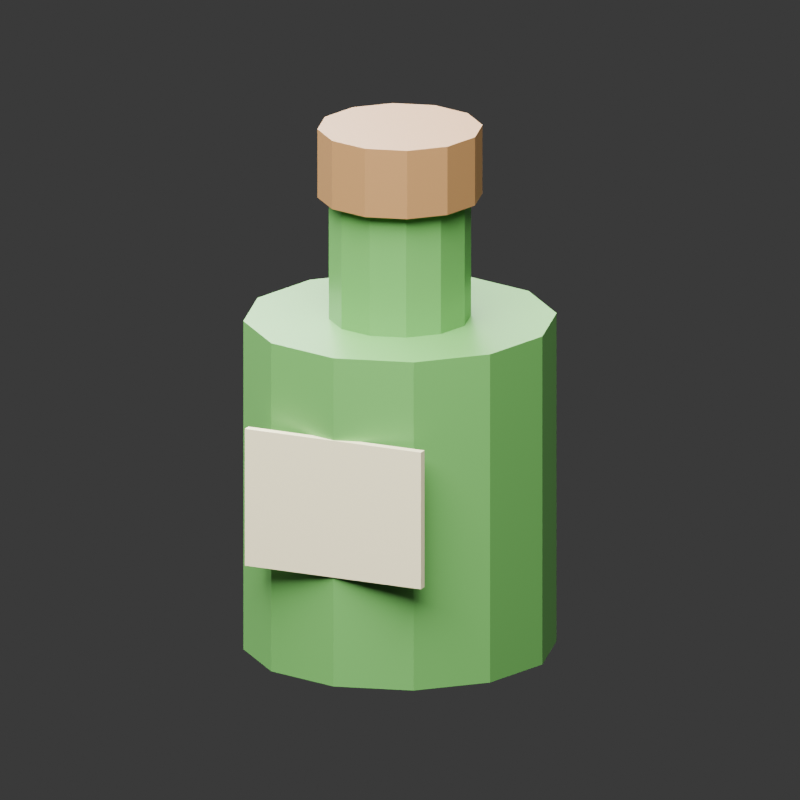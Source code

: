 # Source: CraftExampleIcons.blend  (saved by Blender 5.2.45; exported with 4.5.12 LTS)
import bpy
from mathutils import Matrix  # noqa: F401  (used for matrix-valued properties, if any)

bpy.ops.wm.read_factory_settings(use_empty=True)
scene = bpy.context.scene
scene.name = 'InvenzaCraftExampleIcons'

# ---- materials (node trees are filled in below, after node groups)
mat_invenzaiconiron = bpy.data.materials.new('InvenzaIconIron')
mat_invenzaiconextract = bpy.data.materials.new('InvenzaIconExtract')
mat_invenzaiconcork = bpy.data.materials.new('InvenzaIconCork')
mat_invenzaiconbottlelabel = bpy.data.materials.new('InvenzaIconBottleLabel')

# ---- material node trees
mat_invenzaiconiron.use_nodes = True; mat_invenzaiconiron.node_tree.nodes.clear()
_N = mat_invenzaiconiron.node_tree.nodes; _L = mat_invenzaiconiron.node_tree.links
n0 = _N.new('ShaderNodeBsdfPrincipled'); n0.name = 'Principled BSDF'; n0.location = (-200, 100)
n0.inputs[0].default_value = (0.3, 0.34, 0.38, 1.0)
n0.inputs[1].default_value = 0.65
n0.inputs[2].default_value = 0.42
n0.inputs[10].default_value = 0.005
n1 = _N.new('ShaderNodeOutputMaterial'); n1.name = 'Material Output'; n1.location = (200, 100)
_L.new(n0.outputs[0], n1.inputs[0])
n1.is_active_output = True
mat_invenzaiconextract.use_nodes = True; mat_invenzaiconextract.node_tree.nodes.clear()
_N = mat_invenzaiconextract.node_tree.nodes; _L = mat_invenzaiconextract.node_tree.links
n0 = _N.new('ShaderNodeBsdfPrincipled'); n0.name = 'Principled BSDF'; n0.location = (-200, 100)
n0.inputs[0].default_value = (0.1, 0.3, 0.07, 1.0)
n0.inputs[2].default_value = 0.42
n0.inputs[10].default_value = 0.005
n1 = _N.new('ShaderNodeOutputMaterial'); n1.name = 'Material Output'; n1.location = (200, 100)
_L.new(n0.outputs[0], n1.inputs[0])
n1.is_active_output = True
mat_invenzaiconcork.use_nodes = True; mat_invenzaiconcork.node_tree.nodes.clear()
_N = mat_invenzaiconcork.node_tree.nodes; _L = mat_invenzaiconcork.node_tree.links
n0 = _N.new('ShaderNodeBsdfPrincipled'); n0.name = 'Principled BSDF'; n0.location = (-200, 100)
n0.inputs[0].default_value = (0.3, 0.16, 0.06, 1.0)
n0.inputs[2].default_value = 0.42
n0.inputs[10].default_value = 0.005
n1 = _N.new('ShaderNodeOutputMaterial'); n1.name = 'Material Output'; n1.location = (200, 100)
_L.new(n0.outputs[0], n1.inputs[0])
n1.is_active_output = True
mat_invenzaiconbottlelabel.use_nodes = True; mat_invenzaiconbottlelabel.node_tree.nodes.clear()
_N = mat_invenzaiconbottlelabel.node_tree.nodes; _L = mat_invenzaiconbottlelabel.node_tree.links
n0 = _N.new('ShaderNodeBsdfPrincipled'); n0.name = 'Principled BSDF'; n0.location = (-200, 100)
n0.inputs[0].default_value = (0.72, 0.65, 0.42, 1.0)
n0.inputs[2].default_value = 0.42
n0.inputs[10].default_value = 0.005
n1 = _N.new('ShaderNodeOutputMaterial'); n1.name = 'Material Output'; n1.location = (200, 100)
_L.new(n0.outputs[0], n1.inputs[0])
n1.is_active_output = True

# ---- world
world_invenzacrafticonsworld = bpy.data.worlds.new('InvenzaCraftIconsWorld'); scene.world = world_invenzacrafticonsworld
world_invenzacrafticonsworld.use_nodes = True; world_invenzacrafticonsworld.node_tree.nodes.clear()
_N = world_invenzacrafticonsworld.node_tree.nodes; _L = world_invenzacrafticonsworld.node_tree.links
n0 = _N.new('ShaderNodeBackground'); n0.name = 'Background'; n0.location = (-200, 100)
n0.inputs[0].default_value = (0.05, 0.05, 0.05, 1.0)
n1 = _N.new('ShaderNodeOutputWorld'); n1.name = 'World Output'; n1.location = (200, 100)
_L.new(n0.outputs[0], n1.inputs[0])
n1.is_active_output = True
world_invenzacrafticonsworld.color = (0.25, 0.25, 0.25)

# ---- cameras
cam_invenzacrafticoncamera = bpy.data.cameras.new('InvenzaCraftIconCamera')
cam_invenzacrafticoncamera.type = 'ORTHO'
cam_invenzacrafticoncamera.ortho_scale = 0.28

# ---- lights
light_invenzacrafticonlight = bpy.data.lights.new('InvenzaCraftIconLight', 'AREA')
light_invenzacrafticonlight.energy = 70.0
light_invenzacrafticonlight.size = 1.0
light_invenzacrafticonlight_001 = bpy.data.lights.new('InvenzaCraftIconLight.001', 'AREA')
light_invenzacrafticonlight_001.energy = 40.0
light_invenzacrafticonlight_001.size = 1.0

# ---- meshes
me_invenzaiconironingot = bpy.data.meshes.new('InvenzaIconIronIngot')
me_invenzaiconironingot.from_pydata([(-0.15, -0.055, 0.0), (0.15, -0.055, 0.0), (0.15, 0.055, 0.0), (-0.15, 0.055, 0.0), (-0.12, -0.045, 0.06), (0.12, -0.045, 0.06), (0.12, 0.045, 0.06), (-0.12, 0.045, 0.06)], [], [(3, 2, 1, 0), (0, 1, 5, 4), (1, 2, 6, 5), (2, 3, 7, 6), (3, 0, 4, 7), (4, 5, 6, 7)])
me_invenzaiconironingot.materials.append(mat_invenzaiconiron)
me_invenzaiconironingot.update()
me_cylinder = bpy.data.meshes.new('Cylinder')
me_cylinder.from_pydata([(0.0, 0.055, -0.06), (0.0, 0.055, 0.06), (0.0275, 0.04763, -0.06), (0.0275, 0.04763, 0.06), (0.04763, 0.0275, -0.06), (0.04763, 0.0275, 0.06), (0.055, 0.0, -0.06), (0.055, 0.0, 0.06), (0.04763, -0.0275, -0.06), (0.04763, -0.0275, 0.06), (0.0275, -0.04763, -0.06), (0.0275, -0.04763, 0.06), (0.0, -0.055, -0.06), (0.0, -0.055, 0.06), (-0.0275, -0.04763, -0.06), (-0.0275, -0.04763, 0.06), (-0.04763, -0.0275, -0.06), (-0.04763, -0.0275, 0.06), (-0.055, 0.0, -0.06), (-0.055, 0.0, 0.06), (-0.04763, 0.0275, -0.06), (-0.04763, 0.0275, 0.06), (-0.0275, 0.04763, -0.06), (-0.0275, 0.04763, 0.06)], [], [(0, 1, 3, 2), (2, 3, 5, 4), (4, 5, 7, 6), (6, 7, 9, 8), (8, 9, 11, 10), (10, 11, 13, 12), (12, 13, 15, 14), (14, 15, 17, 16), (16, 17, 19, 18), (18, 19, 21, 20), (3, 1, 23, 21, 19, 17, 15, 13, 11, 9, 7, 5), (20, 21, 23, 22), (22, 23, 1, 0), (0, 2, 4, 6, 8, 10, 12, 14, 16, 18, 20, 22)])
_uv = me_cylinder.uv_layers.new(name='UVMap')
_uv.uv.foreach_set('vector', [1.0, 0.5, 1.0, 1.0, 0.9167, 1.0, 0.9167, 0.5, 0.9167, 0.5, 0.9167, 1.0, 0.8333, 1.0, 0.8333, 0.5, 0.8333, 0.5, 0.8333, 1.0, 0.75, 1.0, 0.75, 0.5, 0.75, 0.5, 0.75, 1.0, 0.6667, 1.0, 0.6667, 0.5, 0.6667, 0.5, 0.6667, 1.0, 0.5833, 1.0, 0.5833, 0.5, 0.5833, 0.5, 0.5833, 1.0, 0.5, 1.0, 0.5, 0.5, 0.5, 0.5, 0.5, 1.0, 0.4167, 1.0, 0.4167, 0.5, 0.4167, 0.5, 0.4167, 1.0, 0.3333, 1.0, 0.3333, 0.5, 0.3333, 0.5, 0.3333, 1.0, 0.25, 1.0, 0.25, 0.5, 0.25, 0.5, 0.25, 1.0, 0.1667, 1.0, 0.1667, 0.5, 0.37, 0.4578, 0.25, 0.49, 0.13, 0.4578, 0.04215, 0.37, 0.01, 0.25, 0.04215, 0.13, 0.13, 0.04215, 0.25, 0.01, 0.37, 0.04215, 0.4578, 0.13, 0.49, 0.25, 0.4578, 0.37, 0.1667, 0.5, 0.1667, 1.0, 0.08333, 1.0, 0.08333, 0.5, 0.08333, 0.5, 0.08333, 1.0, 7.451e-08, 1.0, 7.451e-08, 0.5, 0.75, 0.49, 0.87, 0.4578, 0.9578, 0.37, 0.99, 0.25, 0.9578, 0.13, 0.87, 0.04215, 0.75, 0.01, 0.63, 0.04215, 0.5422, 0.13, 0.51, 0.25, 0.5422, 0.37, 0.63, 0.4578])
me_cylinder.materials.append(mat_invenzaiconextract)
me_cylinder.update()
me_cylinder_001 = bpy.data.meshes.new('Cylinder.001')
me_cylinder_001.from_pydata([(0.0, 0.025, -0.03), (0.0, 0.025, 0.03), (0.0125, 0.02165, -0.03), (0.0125, 0.02165, 0.03), (0.02165, 0.0125, -0.03), (0.02165, 0.0125, 0.03), (0.025, 0.0, -0.03), (0.025, 0.0, 0.03), (0.02165, -0.0125, -0.03), (0.02165, -0.0125, 0.03), (0.0125, -0.02165, -0.03), (0.0125, -0.02165, 0.03), (0.0, -0.025, -0.03), (0.0, -0.025, 0.03), (-0.0125, -0.02165, -0.03), (-0.0125, -0.02165, 0.03), (-0.02165, -0.0125, -0.03), (-0.02165, -0.0125, 0.03), (-0.025, 0.0, -0.03), (-0.025, 0.0, 0.03), (-0.02165, 0.0125, -0.03), (-0.02165, 0.0125, 0.03), (-0.0125, 0.02165, -0.03), (-0.0125, 0.02165, 0.03)], [], [(0, 1, 3, 2), (2, 3, 5, 4), (4, 5, 7, 6), (6, 7, 9, 8), (8, 9, 11, 10), (10, 11, 13, 12), (12, 13, 15, 14), (14, 15, 17, 16), (16, 17, 19, 18), (18, 19, 21, 20), (3, 1, 23, 21, 19, 17, 15, 13, 11, 9, 7, 5), (20, 21, 23, 22), (22, 23, 1, 0), (0, 2, 4, 6, 8, 10, 12, 14, 16, 18, 20, 22)])
_uv = me_cylinder_001.uv_layers.new(name='UVMap')
_uv.uv.foreach_set('vector', [1.0, 0.5, 1.0, 1.0, 0.9167, 1.0, 0.9167, 0.5, 0.9167, 0.5, 0.9167, 1.0, 0.8333, 1.0, 0.8333, 0.5, 0.8333, 0.5, 0.8333, 1.0, 0.75, 1.0, 0.75, 0.5, 0.75, 0.5, 0.75, 1.0, 0.6667, 1.0, 0.6667, 0.5, 0.6667, 0.5, 0.6667, 1.0, 0.5833, 1.0, 0.5833, 0.5, 0.5833, 0.5, 0.5833, 1.0, 0.5, 1.0, 0.5, 0.5, 0.5, 0.5, 0.5, 1.0, 0.4167, 1.0, 0.4167, 0.5, 0.4167, 0.5, 0.4167, 1.0, 0.3333, 1.0, 0.3333, 0.5, 0.3333, 0.5, 0.3333, 1.0, 0.25, 1.0, 0.25, 0.5, 0.25, 0.5, 0.25, 1.0, 0.1667, 1.0, 0.1667, 0.5, 0.37, 0.4578, 0.25, 0.49, 0.13, 0.4578, 0.04215, 0.37, 0.01, 0.25, 0.04215, 0.13, 0.13, 0.04215, 0.25, 0.01, 0.37, 0.04215, 0.4578, 0.13, 0.49, 0.25, 0.4578, 0.37, 0.1667, 0.5, 0.1667, 1.0, 0.08333, 1.0, 0.08333, 0.5, 0.08333, 0.5, 0.08333, 1.0, 7.451e-08, 1.0, 7.451e-08, 0.5, 0.75, 0.49, 0.87, 0.4578, 0.9578, 0.37, 0.99, 0.25, 0.9578, 0.13, 0.87, 0.04215, 0.75, 0.01, 0.63, 0.04215, 0.5422, 0.13, 0.51, 0.25, 0.5422, 0.37, 0.63, 0.4578])
me_cylinder_001.materials.append(mat_invenzaiconextract)
me_cylinder_001.update()
me_cylinder_002 = bpy.data.meshes.new('Cylinder.002')
me_cylinder_002.from_pydata([(0.0, 0.029, -0.0125), (0.0, 0.029, 0.0125), (0.0145, 0.02511, -0.0125), (0.0145, 0.02511, 0.0125), (0.02511, 0.0145, -0.0125), (0.02511, 0.0145, 0.0125), (0.029, 0.0, -0.0125), (0.029, 0.0, 0.0125), (0.02511, -0.0145, -0.0125), (0.02511, -0.0145, 0.0125), (0.0145, -0.02511, -0.0125), (0.0145, -0.02511, 0.0125), (0.0, -0.029, -0.0125), (0.0, -0.029, 0.0125), (-0.0145, -0.02511, -0.0125), (-0.0145, -0.02511, 0.0125), (-0.02511, -0.0145, -0.0125), (-0.02511, -0.0145, 0.0125), (-0.029, 0.0, -0.0125), (-0.029, 0.0, 0.0125), (-0.02511, 0.0145, -0.0125), (-0.02511, 0.0145, 0.0125), (-0.0145, 0.02511, -0.0125), (-0.0145, 0.02511, 0.0125)], [], [(0, 1, 3, 2), (2, 3, 5, 4), (4, 5, 7, 6), (6, 7, 9, 8), (8, 9, 11, 10), (10, 11, 13, 12), (12, 13, 15, 14), (14, 15, 17, 16), (16, 17, 19, 18), (18, 19, 21, 20), (3, 1, 23, 21, 19, 17, 15, 13, 11, 9, 7, 5), (20, 21, 23, 22), (22, 23, 1, 0), (0, 2, 4, 6, 8, 10, 12, 14, 16, 18, 20, 22)])
_uv = me_cylinder_002.uv_layers.new(name='UVMap')
_uv.uv.foreach_set('vector', [1.0, 0.5, 1.0, 1.0, 0.9167, 1.0, 0.9167, 0.5, 0.9167, 0.5, 0.9167, 1.0, 0.8333, 1.0, 0.8333, 0.5, 0.8333, 0.5, 0.8333, 1.0, 0.75, 1.0, 0.75, 0.5, 0.75, 0.5, 0.75, 1.0, 0.6667, 1.0, 0.6667, 0.5, 0.6667, 0.5, 0.6667, 1.0, 0.5833, 1.0, 0.5833, 0.5, 0.5833, 0.5, 0.5833, 1.0, 0.5, 1.0, 0.5, 0.5, 0.5, 0.5, 0.5, 1.0, 0.4167, 1.0, 0.4167, 0.5, 0.4167, 0.5, 0.4167, 1.0, 0.3333, 1.0, 0.3333, 0.5, 0.3333, 0.5, 0.3333, 1.0, 0.25, 1.0, 0.25, 0.5, 0.25, 0.5, 0.25, 1.0, 0.1667, 1.0, 0.1667, 0.5, 0.37, 0.4578, 0.25, 0.49, 0.13, 0.4578, 0.04215, 0.37, 0.01, 0.25, 0.04215, 0.13, 0.13, 0.04215, 0.25, 0.01, 0.37, 0.04215, 0.4578, 0.13, 0.49, 0.25, 0.4578, 0.37, 0.1667, 0.5, 0.1667, 1.0, 0.08333, 1.0, 0.08333, 0.5, 0.08333, 0.5, 0.08333, 1.0, 7.451e-08, 1.0, 7.451e-08, 0.5, 0.75, 0.49, 0.87, 0.4578, 0.9578, 0.37, 0.99, 0.25, 0.9578, 0.13, 0.87, 0.04215, 0.75, 0.01, 0.63, 0.04215, 0.5422, 0.13, 0.51, 0.25, 0.5422, 0.37, 0.63, 0.4578])
me_cylinder_002.materials.append(mat_invenzaiconcork)
me_cylinder_002.update()
me_cube = bpy.data.meshes.new('Cube')
me_cube.from_pydata([(-0.5, -0.5, -0.5), (-0.5, -0.5, 0.5), (-0.5, 0.5, -0.5), (-0.5, 0.5, 0.5), (0.5, -0.5, -0.5), (0.5, -0.5, 0.5), (0.5, 0.5, -0.5), (0.5, 0.5, 0.5)], [], [(0, 1, 3, 2), (2, 3, 7, 6), (6, 7, 5, 4), (4, 5, 1, 0), (2, 6, 4, 0), (7, 3, 1, 5)])
_uv = me_cube.uv_layers.new(name='UVMap')
_uv.uv.foreach_set('vector', [0.375, 0.0, 0.625, 0.0, 0.625, 0.25, 0.375, 0.25, 0.375, 0.25, 0.625, 0.25, 0.625, 0.5, 0.375, 0.5, 0.375, 0.5, 0.625, 0.5, 0.625, 0.75, 0.375, 0.75, 0.375, 0.75, 0.625, 0.75, 0.625, 1.0, 0.375, 1.0, 0.125, 0.5, 0.375, 0.5, 0.375, 0.75, 0.125, 0.75, 0.625, 0.5, 0.875, 0.5, 0.875, 0.75, 0.625, 0.75])
me_cube.materials.append(mat_invenzaiconbottlelabel)
me_cube.update()

# ---- objects
ob_invenzacrafticoncamera = bpy.data.objects.new('InvenzaCraftIconCamera', cam_invenzacrafticoncamera)
ob_invenzacrafticonlight = bpy.data.objects.new('InvenzaCraftIconLight', light_invenzacrafticonlight)
ob_invenzacrafticonlight_001 = bpy.data.objects.new('InvenzaCraftIconLight.001', light_invenzacrafticonlight_001)
ob_invenzaiconironingot = bpy.data.objects.new('InvenzaIconIronIngot', me_invenzaiconironingot)
ob_invenzaiconherbalextract = bpy.data.objects.new('InvenzaIconHerbalExtract', me_cylinder)
ob_invenzaiconherbalextract_001 = bpy.data.objects.new('InvenzaIconHerbalExtract.001', me_cylinder_001)
ob_invenzaiconherbalextract_002 = bpy.data.objects.new('InvenzaIconHerbalExtract.002', me_cylinder_002)
ob_invenzaiconextractlabel = bpy.data.objects.new('InvenzaIconExtractLabel', me_cube)

# ---- transforms, parenting, visibility, modifiers, constraints
ob_invenzacrafticoncamera.location = (0.28, -0.6, 0.3)
ob_invenzacrafticoncamera.rotation_euler = (1.277, -6.065e-08, 0.4366)
ob_invenzacrafticonlight.location = (0.1, -0.5, 1.0)
ob_invenzacrafticonlight.rotation_euler = (0.4715, -1.092e-08, 0.1974)
ob_invenzacrafticonlight_001.location = (-0.6, 0.4, 0.7)
ob_invenzacrafticonlight_001.rotation_euler = (0.8003, -9.383e-08, -2.159)
ob_invenzaiconironingot.location = (0.0, 0.0, 0.0)
ob_invenzaiconironingot.hide_render = True
_m = ob_invenzaiconironingot.modifiers.new('SmallEdgeBevel', 'BEVEL')
_m.width = 0.004
_m.width_pct = 0.004
ob_invenzaiconherbalextract.location = (0.0, 0.0, 0.07)
ob_invenzaiconherbalextract_001.location = (0.0, 0.0, 0.15)
ob_invenzaiconherbalextract_002.location = (0.0, 0.0, 0.187)
ob_invenzaiconextractlabel.location = (0.0, -0.054, 0.075)
ob_invenzaiconextractlabel.scale = (0.068, 0.003, 0.05)

# ---- collection membership
scene.collection.objects.link(ob_invenzacrafticoncamera)
scene.collection.objects.link(ob_invenzacrafticonlight)
scene.collection.objects.link(ob_invenzacrafticonlight_001)
scene.collection.objects.link(ob_invenzaiconironingot)
scene.collection.objects.link(ob_invenzaiconherbalextract)
scene.collection.objects.link(ob_invenzaiconherbalextract_001)
scene.collection.objects.link(ob_invenzaiconherbalextract_002)
scene.collection.objects.link(ob_invenzaiconextractlabel)

# ---- scene / render settings (as saved in the file)
scene.camera = ob_invenzacrafticoncamera
scene.frame_start = 1; scene.frame_end = 250; scene.frame_set(1)
scene.render.engine = 'CYCLES'
scene.render.image_settings.exr_codec = 'NONE'
scene.render.resolution_x = 512
scene.render.resolution_y = 512
scene.render.film_transparent = True
scene.render.use_bake_clear = False
scene.render.bake_margin = 0
scene.render.bake_bias = 0.0
scene.render.bake_samples = 0
scene.render.simplify_subdivision_render = 0
scene.render.simplify_child_particles_render = 0.0
scene.render.compositor_device = 'GPU'
scene.cycles.samples = 24
scene.eevee.use_volume_custom_range = False
scene.eevee.gtao_distance = 0.0
scene.eevee.use_fast_gi = False
scene.eevee.fast_gi_thickness_near = 0.1
scene.eevee.fast_gi_thickness_far = 0.0
scene.eevee.ray_tracing_options.screen_trace_thickness = 0.1
bpy.context.view_layer.update()
